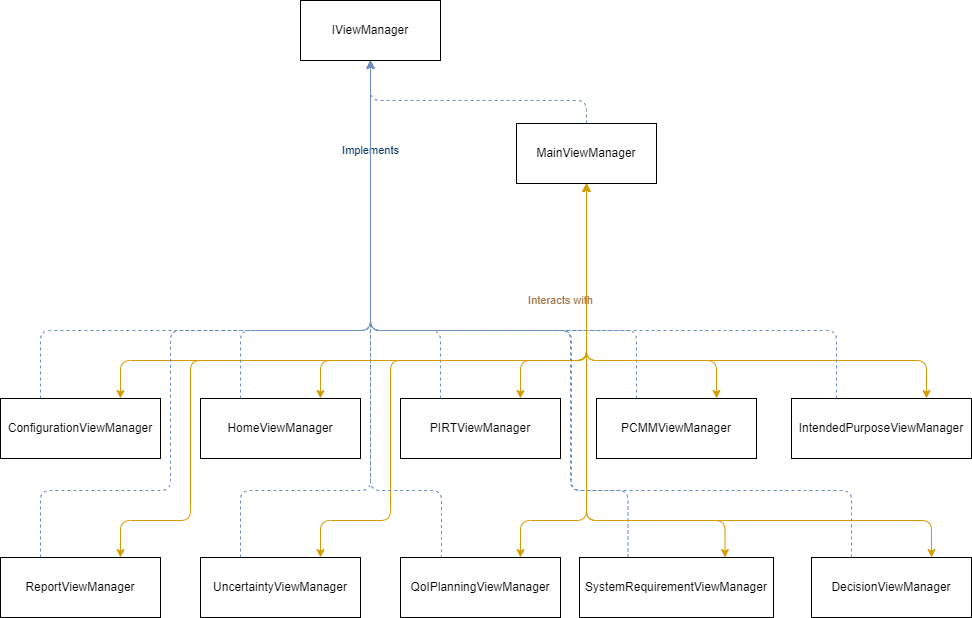

The diagram above was exported from draw.io. Its source (the exported page's mxGraphModel, read from the mxfile embedded in the PNG):
<mxGraphModel dx="1102" dy="857" grid="1" gridSize="10" guides="1" tooltips="1" connect="1" arrows="1" fold="1" page="1" pageScale="1" pageWidth="850" pageHeight="1100" math="0" shadow="0">
  <root>
    <mxCell id="z-AWsSbEuHr4tVhOa1k4-0" />
    <mxCell id="z-AWsSbEuHr4tVhOa1k4-1" parent="z-AWsSbEuHr4tVhOa1k4-0" />
    <mxCell id="P3up4WDSM9nTFMHTKK8n-0" style="edgeStyle=orthogonalEdgeStyle;rounded=1;orthogonalLoop=1;jettySize=auto;html=1;exitX=0.5;exitY=0;exitDx=0;exitDy=0;entryX=0.5;entryY=1;entryDx=0;entryDy=0;dashed=1;endArrow=classic;endFill=1;fillColor=#dae8fc;strokeColor=#6c8ebf;" parent="z-AWsSbEuHr4tVhOa1k4-1" source="P3up4WDSM9nTFMHTKK8n-1" target="P3up4WDSM9nTFMHTKK8n-5" edge="1">
      <mxGeometry relative="1" as="geometry">
        <Array as="points">
          <mxPoint x="625" y="390" />
          <mxPoint x="409" y="390" />
        </Array>
      </mxGeometry>
    </mxCell>
    <mxCell id="P3up4WDSM9nTFMHTKK8n-1" value="MainViewManager" style="rounded=0;whiteSpace=wrap;html=1;" parent="z-AWsSbEuHr4tVhOa1k4-1" vertex="1">
      <mxGeometry x="555" y="413" width="140" height="60" as="geometry" />
    </mxCell>
    <mxCell id="P3up4WDSM9nTFMHTKK8n-2" value="HomeViewManager" style="rounded=0;whiteSpace=wrap;html=1;" parent="z-AWsSbEuHr4tVhOa1k4-1" vertex="1">
      <mxGeometry x="239" y="688" width="160" height="60" as="geometry" />
    </mxCell>
    <mxCell id="P3up4WDSM9nTFMHTKK8n-3" value="PIRTViewManager" style="rounded=0;whiteSpace=wrap;html=1;" parent="z-AWsSbEuHr4tVhOa1k4-1" vertex="1">
      <mxGeometry x="439" y="688" width="160" height="60" as="geometry" />
    </mxCell>
    <mxCell id="P3up4WDSM9nTFMHTKK8n-4" value="Interacts with" style="endArrow=classic;startArrow=classic;html=1;edgeStyle=orthogonalEdgeStyle;entryX=0.5;entryY=1;entryDx=0;entryDy=0;exitX=0.75;exitY=0;exitDx=0;exitDy=0;fillColor=#ffe6cc;strokeColor=#d79b00;fontColor=#A17247;" parent="z-AWsSbEuHr4tVhOa1k4-1" source="P3up4WDSM9nTFMHTKK8n-3" target="P3up4WDSM9nTFMHTKK8n-1" edge="1">
      <mxGeometry x="0.1673" y="26" width="50" height="50" relative="1" as="geometry">
        <mxPoint x="-305" y="468" as="sourcePoint" />
        <mxPoint x="-235" y="418" as="targetPoint" />
        <Array as="points">
          <mxPoint x="559" y="650" />
          <mxPoint x="625" y="650" />
        </Array>
        <mxPoint as="offset" />
      </mxGeometry>
    </mxCell>
    <mxCell id="P3up4WDSM9nTFMHTKK8n-5" value="IViewManager" style="rounded=0;whiteSpace=wrap;html=1;" parent="z-AWsSbEuHr4tVhOa1k4-1" vertex="1">
      <mxGeometry x="339" y="290" width="140" height="60" as="geometry" />
    </mxCell>
    <mxCell id="P3up4WDSM9nTFMHTKK8n-6" value="Implements" style="endArrow=classic;dashed=1;html=1;entryX=0.5;entryY=1;entryDx=0;entryDy=0;exitX=0.25;exitY=0;exitDx=0;exitDy=0;edgeStyle=orthogonalEdgeStyle;endFill=1;fillColor=#dae8fc;strokeColor=#6c8ebf;fontColor=#003366;" parent="z-AWsSbEuHr4tVhOa1k4-1" source="P3up4WDSM9nTFMHTKK8n-3" target="P3up4WDSM9nTFMHTKK8n-5" edge="1">
      <mxGeometry x="0.5588" width="50" height="50" relative="1" as="geometry">
        <mxPoint x="205" y="487" as="sourcePoint" />
        <mxPoint x="290" y="387" as="targetPoint" />
        <Array as="points">
          <mxPoint x="479" y="620" />
          <mxPoint x="409" y="620" />
        </Array>
        <mxPoint as="offset" />
      </mxGeometry>
    </mxCell>
    <mxCell id="P3up4WDSM9nTFMHTKK8n-7" style="edgeStyle=orthogonalEdgeStyle;rounded=1;orthogonalLoop=1;jettySize=auto;html=1;exitX=0.25;exitY=0;exitDx=0;exitDy=0;entryX=0.5;entryY=1;entryDx=0;entryDy=0;dashed=1;endArrow=classic;endFill=1;fillColor=#dae8fc;strokeColor=#6c8ebf;" parent="z-AWsSbEuHr4tVhOa1k4-1" source="P3up4WDSM9nTFMHTKK8n-9" target="P3up4WDSM9nTFMHTKK8n-5" edge="1">
      <mxGeometry relative="1" as="geometry">
        <Array as="points">
          <mxPoint x="79" y="620" />
          <mxPoint x="409" y="620" />
        </Array>
      </mxGeometry>
    </mxCell>
    <mxCell id="P3up4WDSM9nTFMHTKK8n-8" style="edgeStyle=orthogonalEdgeStyle;rounded=1;orthogonalLoop=1;jettySize=auto;html=1;exitX=0.75;exitY=0;exitDx=0;exitDy=0;entryX=0.5;entryY=1;entryDx=0;entryDy=0;startArrow=classic;startFill=1;endArrow=classic;endFill=1;fillColor=#ffe6cc;strokeColor=#d79b00;" parent="z-AWsSbEuHr4tVhOa1k4-1" source="P3up4WDSM9nTFMHTKK8n-9" target="P3up4WDSM9nTFMHTKK8n-1" edge="1">
      <mxGeometry relative="1" as="geometry">
        <Array as="points">
          <mxPoint x="159" y="650" />
          <mxPoint x="625" y="650" />
        </Array>
      </mxGeometry>
    </mxCell>
    <mxCell id="P3up4WDSM9nTFMHTKK8n-9" value="ConfigurationViewManager" style="rounded=0;whiteSpace=wrap;html=1;" parent="z-AWsSbEuHr4tVhOa1k4-1" vertex="1">
      <mxGeometry x="39" y="688" width="160" height="60" as="geometry" />
    </mxCell>
    <mxCell id="P3up4WDSM9nTFMHTKK8n-10" style="edgeStyle=orthogonalEdgeStyle;rounded=1;orthogonalLoop=1;jettySize=auto;html=1;exitX=0.25;exitY=0;exitDx=0;exitDy=0;dashed=1;endArrow=classic;endFill=1;fillColor=#dae8fc;strokeColor=#6c8ebf;" parent="z-AWsSbEuHr4tVhOa1k4-1" source="P3up4WDSM9nTFMHTKK8n-12" target="P3up4WDSM9nTFMHTKK8n-5" edge="1">
      <mxGeometry relative="1" as="geometry">
        <Array as="points">
          <mxPoint x="79" y="780" />
          <mxPoint x="209" y="780" />
          <mxPoint x="209" y="620" />
          <mxPoint x="409" y="620" />
        </Array>
      </mxGeometry>
    </mxCell>
    <mxCell id="P3up4WDSM9nTFMHTKK8n-11" style="edgeStyle=orthogonalEdgeStyle;rounded=1;orthogonalLoop=1;jettySize=auto;html=1;exitX=0.75;exitY=0;exitDx=0;exitDy=0;entryX=0.5;entryY=1;entryDx=0;entryDy=0;startArrow=classic;startFill=1;endArrow=classic;endFill=1;fillColor=#ffe6cc;strokeColor=#d79b00;" parent="z-AWsSbEuHr4tVhOa1k4-1" source="P3up4WDSM9nTFMHTKK8n-12" target="P3up4WDSM9nTFMHTKK8n-1" edge="1">
      <mxGeometry relative="1" as="geometry">
        <Array as="points">
          <mxPoint x="159" y="810" />
          <mxPoint x="229" y="810" />
          <mxPoint x="229" y="650" />
          <mxPoint x="625" y="650" />
        </Array>
      </mxGeometry>
    </mxCell>
    <mxCell id="P3up4WDSM9nTFMHTKK8n-12" value="ReportViewManager" style="rounded=0;whiteSpace=wrap;html=1;" parent="z-AWsSbEuHr4tVhOa1k4-1" vertex="1">
      <mxGeometry x="39" y="847" width="160" height="60" as="geometry" />
    </mxCell>
    <mxCell id="P3up4WDSM9nTFMHTKK8n-13" style="edgeStyle=orthogonalEdgeStyle;rounded=1;orthogonalLoop=1;jettySize=auto;html=1;exitX=0.25;exitY=0;exitDx=0;exitDy=0;entryX=0.5;entryY=1;entryDx=0;entryDy=0;dashed=1;endArrow=classic;endFill=1;fillColor=#dae8fc;strokeColor=#6c8ebf;" parent="z-AWsSbEuHr4tVhOa1k4-1" source="P3up4WDSM9nTFMHTKK8n-15" target="P3up4WDSM9nTFMHTKK8n-5" edge="1">
      <mxGeometry relative="1" as="geometry">
        <Array as="points">
          <mxPoint x="279" y="780" />
          <mxPoint x="409" y="780" />
        </Array>
      </mxGeometry>
    </mxCell>
    <mxCell id="P3up4WDSM9nTFMHTKK8n-14" style="edgeStyle=orthogonalEdgeStyle;rounded=1;orthogonalLoop=1;jettySize=auto;html=1;exitX=0.75;exitY=0;exitDx=0;exitDy=0;entryX=0.5;entryY=1;entryDx=0;entryDy=0;startArrow=classic;startFill=1;endArrow=classic;endFill=1;fillColor=#ffe6cc;strokeColor=#d79b00;" parent="z-AWsSbEuHr4tVhOa1k4-1" source="P3up4WDSM9nTFMHTKK8n-15" target="P3up4WDSM9nTFMHTKK8n-1" edge="1">
      <mxGeometry relative="1" as="geometry">
        <Array as="points">
          <mxPoint x="359" y="810" />
          <mxPoint x="429" y="810" />
          <mxPoint x="429" y="650" />
          <mxPoint x="625" y="650" />
        </Array>
      </mxGeometry>
    </mxCell>
    <mxCell id="P3up4WDSM9nTFMHTKK8n-15" value="UncertaintyViewManager" style="rounded=0;whiteSpace=wrap;html=1;" parent="z-AWsSbEuHr4tVhOa1k4-1" vertex="1">
      <mxGeometry x="239" y="847" width="160" height="60" as="geometry" />
    </mxCell>
    <mxCell id="P3up4WDSM9nTFMHTKK8n-16" style="edgeStyle=orthogonalEdgeStyle;rounded=1;orthogonalLoop=1;jettySize=auto;html=1;exitX=0.25;exitY=0;exitDx=0;exitDy=0;dashed=1;endArrow=classic;endFill=1;entryX=0.5;entryY=1;entryDx=0;entryDy=0;fillColor=#dae8fc;strokeColor=#6c8ebf;" parent="z-AWsSbEuHr4tVhOa1k4-1" source="P3up4WDSM9nTFMHTKK8n-18" target="P3up4WDSM9nTFMHTKK8n-5" edge="1">
      <mxGeometry relative="1" as="geometry">
        <Array as="points">
          <mxPoint x="480" y="847" />
          <mxPoint x="480" y="780" />
          <mxPoint x="409" y="780" />
        </Array>
      </mxGeometry>
    </mxCell>
    <mxCell id="P3up4WDSM9nTFMHTKK8n-17" style="edgeStyle=orthogonalEdgeStyle;rounded=1;orthogonalLoop=1;jettySize=auto;html=1;exitX=0.75;exitY=0;exitDx=0;exitDy=0;entryX=0.5;entryY=1;entryDx=0;entryDy=0;startArrow=classic;startFill=1;endArrow=classic;endFill=1;fillColor=#ffe6cc;strokeColor=#d79b00;" parent="z-AWsSbEuHr4tVhOa1k4-1" source="P3up4WDSM9nTFMHTKK8n-18" target="P3up4WDSM9nTFMHTKK8n-1" edge="1">
      <mxGeometry relative="1" as="geometry">
        <Array as="points">
          <mxPoint x="559" y="810" />
          <mxPoint x="625" y="810" />
        </Array>
      </mxGeometry>
    </mxCell>
    <mxCell id="P3up4WDSM9nTFMHTKK8n-18" value="QoIPlanningViewManager" style="rounded=0;whiteSpace=wrap;html=1;" parent="z-AWsSbEuHr4tVhOa1k4-1" vertex="1">
      <mxGeometry x="439" y="847" width="160" height="60" as="geometry" />
    </mxCell>
    <mxCell id="P3up4WDSM9nTFMHTKK8n-19" style="edgeStyle=orthogonalEdgeStyle;rounded=1;orthogonalLoop=1;jettySize=auto;html=1;exitX=0.25;exitY=0;exitDx=0;exitDy=0;entryX=0.5;entryY=1;entryDx=0;entryDy=0;dashed=1;endArrow=classic;endFill=1;fillColor=#dae8fc;strokeColor=#6c8ebf;" parent="z-AWsSbEuHr4tVhOa1k4-1" source="P3up4WDSM9nTFMHTKK8n-21" target="P3up4WDSM9nTFMHTKK8n-5" edge="1">
      <mxGeometry relative="1" as="geometry">
        <Array as="points">
          <mxPoint x="667" y="780" />
          <mxPoint x="609" y="780" />
          <mxPoint x="609" y="620" />
          <mxPoint x="409" y="620" />
        </Array>
      </mxGeometry>
    </mxCell>
    <mxCell id="P3up4WDSM9nTFMHTKK8n-20" style="edgeStyle=orthogonalEdgeStyle;rounded=1;orthogonalLoop=1;jettySize=auto;html=1;exitX=0.75;exitY=0;exitDx=0;exitDy=0;entryX=0.5;entryY=1;entryDx=0;entryDy=0;startArrow=classic;startFill=1;endArrow=classic;endFill=1;fillColor=#ffe6cc;strokeColor=#d79b00;" parent="z-AWsSbEuHr4tVhOa1k4-1" source="P3up4WDSM9nTFMHTKK8n-21" target="P3up4WDSM9nTFMHTKK8n-1" edge="1">
      <mxGeometry relative="1" as="geometry">
        <Array as="points">
          <mxPoint x="764" y="810" />
          <mxPoint x="625" y="810" />
        </Array>
      </mxGeometry>
    </mxCell>
    <mxCell id="P3up4WDSM9nTFMHTKK8n-21" value="SystemRequirementViewManager" style="rounded=0;whiteSpace=wrap;html=1;" parent="z-AWsSbEuHr4tVhOa1k4-1" vertex="1">
      <mxGeometry x="618" y="847" width="194" height="60" as="geometry" />
    </mxCell>
    <mxCell id="P3up4WDSM9nTFMHTKK8n-22" style="edgeStyle=orthogonalEdgeStyle;rounded=1;orthogonalLoop=1;jettySize=auto;html=1;exitX=0.25;exitY=0;exitDx=0;exitDy=0;dashed=1;endArrow=classic;endFill=1;entryX=0.5;entryY=1;entryDx=0;entryDy=0;fillColor=#dae8fc;strokeColor=#6c8ebf;" parent="z-AWsSbEuHr4tVhOa1k4-1" source="P3up4WDSM9nTFMHTKK8n-24" target="P3up4WDSM9nTFMHTKK8n-5" edge="1">
      <mxGeometry relative="1" as="geometry">
        <mxPoint x="405" y="377" as="targetPoint" />
        <Array as="points">
          <mxPoint x="675" y="620" />
          <mxPoint x="409" y="620" />
        </Array>
      </mxGeometry>
    </mxCell>
    <mxCell id="P3up4WDSM9nTFMHTKK8n-23" style="edgeStyle=orthogonalEdgeStyle;rounded=1;orthogonalLoop=1;jettySize=auto;html=1;exitX=0.75;exitY=0;exitDx=0;exitDy=0;entryX=0.5;entryY=1;entryDx=0;entryDy=0;startArrow=classic;startFill=1;endArrow=classic;endFill=1;fillColor=#ffe6cc;strokeColor=#d79b00;" parent="z-AWsSbEuHr4tVhOa1k4-1" source="P3up4WDSM9nTFMHTKK8n-24" target="P3up4WDSM9nTFMHTKK8n-1" edge="1">
      <mxGeometry relative="1" as="geometry">
        <Array as="points">
          <mxPoint x="755" y="650" />
          <mxPoint x="625" y="650" />
        </Array>
      </mxGeometry>
    </mxCell>
    <mxCell id="P3up4WDSM9nTFMHTKK8n-24" value="PCMMViewManager" style="rounded=0;whiteSpace=wrap;html=1;" parent="z-AWsSbEuHr4tVhOa1k4-1" vertex="1">
      <mxGeometry x="635" y="688" width="160" height="60" as="geometry" />
    </mxCell>
    <mxCell id="P3up4WDSM9nTFMHTKK8n-25" style="edgeStyle=orthogonalEdgeStyle;rounded=1;orthogonalLoop=1;jettySize=auto;html=1;exitX=0.75;exitY=0;exitDx=0;exitDy=0;entryX=0.5;entryY=1;entryDx=0;entryDy=0;startArrow=classic;startFill=1;endArrow=classic;endFill=1;fillColor=#ffe6cc;strokeColor=#d79b00;" parent="z-AWsSbEuHr4tVhOa1k4-1" source="P3up4WDSM9nTFMHTKK8n-2" target="P3up4WDSM9nTFMHTKK8n-1" edge="1">
      <mxGeometry relative="1" as="geometry">
        <Array as="points">
          <mxPoint x="359" y="650" />
          <mxPoint x="625" y="650" />
        </Array>
        <mxPoint x="169" y="608" as="sourcePoint" />
        <mxPoint x="635" y="497" as="targetPoint" />
      </mxGeometry>
    </mxCell>
    <mxCell id="P3up4WDSM9nTFMHTKK8n-26" style="edgeStyle=orthogonalEdgeStyle;rounded=1;orthogonalLoop=1;jettySize=auto;html=1;entryX=0.5;entryY=1;entryDx=0;entryDy=0;dashed=1;endArrow=classic;endFill=1;fillColor=#dae8fc;strokeColor=#6c8ebf;exitX=0.25;exitY=0;exitDx=0;exitDy=0;" parent="z-AWsSbEuHr4tVhOa1k4-1" source="P3up4WDSM9nTFMHTKK8n-2" target="P3up4WDSM9nTFMHTKK8n-5" edge="1">
      <mxGeometry relative="1" as="geometry">
        <Array as="points">
          <mxPoint x="279" y="620" />
          <mxPoint x="409" y="620" />
        </Array>
        <mxPoint x="319" y="590" as="sourcePoint" />
        <mxPoint x="599" y="350" as="targetPoint" />
      </mxGeometry>
    </mxCell>
    <mxCell id="P3up4WDSM9nTFMHTKK8n-27" value="IntendedPurposeViewManager" style="rounded=0;whiteSpace=wrap;html=1;" parent="z-AWsSbEuHr4tVhOa1k4-1" vertex="1">
      <mxGeometry x="830" y="688" width="180" height="60" as="geometry" />
    </mxCell>
    <mxCell id="P3up4WDSM9nTFMHTKK8n-28" style="edgeStyle=orthogonalEdgeStyle;rounded=1;orthogonalLoop=1;jettySize=auto;html=1;exitX=0.75;exitY=0;exitDx=0;exitDy=0;entryX=0.5;entryY=1;entryDx=0;entryDy=0;startArrow=classic;startFill=1;endArrow=classic;endFill=1;fillColor=#ffe6cc;strokeColor=#d79b00;" parent="z-AWsSbEuHr4tVhOa1k4-1" source="P3up4WDSM9nTFMHTKK8n-27" target="P3up4WDSM9nTFMHTKK8n-1" edge="1">
      <mxGeometry relative="1" as="geometry">
        <Array as="points">
          <mxPoint x="965" y="650" />
          <mxPoint x="625" y="650" />
        </Array>
        <mxPoint x="369" y="698" as="sourcePoint" />
        <mxPoint x="635" y="483" as="targetPoint" />
      </mxGeometry>
    </mxCell>
    <mxCell id="P3up4WDSM9nTFMHTKK8n-29" style="edgeStyle=orthogonalEdgeStyle;rounded=1;orthogonalLoop=1;jettySize=auto;html=1;entryX=0.5;entryY=1;entryDx=0;entryDy=0;dashed=1;endArrow=classic;endFill=1;fillColor=#dae8fc;strokeColor=#6c8ebf;exitX=0.25;exitY=0;exitDx=0;exitDy=0;" parent="z-AWsSbEuHr4tVhOa1k4-1" source="P3up4WDSM9nTFMHTKK8n-27" target="P3up4WDSM9nTFMHTKK8n-5" edge="1">
      <mxGeometry relative="1" as="geometry">
        <Array as="points">
          <mxPoint x="875" y="620" />
          <mxPoint x="409" y="620" />
        </Array>
        <mxPoint x="695" y="540" as="sourcePoint" />
        <mxPoint x="479" y="477" as="targetPoint" />
      </mxGeometry>
    </mxCell>
    <mxCell id="ButMPujUdFQGxJKOSKp9-0" value="DecisionViewManager" style="rounded=0;whiteSpace=wrap;html=1;" parent="z-AWsSbEuHr4tVhOa1k4-1" vertex="1">
      <mxGeometry x="850" y="847" width="160" height="60" as="geometry" />
    </mxCell>
    <mxCell id="ButMPujUdFQGxJKOSKp9-1" style="edgeStyle=orthogonalEdgeStyle;rounded=1;orthogonalLoop=1;jettySize=auto;html=1;exitX=0.75;exitY=0;exitDx=0;exitDy=0;entryX=0.5;entryY=1;entryDx=0;entryDy=0;startArrow=classic;startFill=1;endArrow=classic;endFill=1;fillColor=#ffe6cc;strokeColor=#d79b00;" parent="z-AWsSbEuHr4tVhOa1k4-1" source="ButMPujUdFQGxJKOSKp9-0" target="P3up4WDSM9nTFMHTKK8n-1" edge="1">
      <mxGeometry relative="1" as="geometry">
        <Array as="points">
          <mxPoint x="970" y="810" />
          <mxPoint x="625" y="810" />
        </Array>
        <mxPoint x="773.5" y="857" as="sourcePoint" />
        <mxPoint x="635" y="483" as="targetPoint" />
      </mxGeometry>
    </mxCell>
    <mxCell id="ButMPujUdFQGxJKOSKp9-2" style="edgeStyle=orthogonalEdgeStyle;rounded=1;orthogonalLoop=1;jettySize=auto;html=1;exitX=0.25;exitY=0;exitDx=0;exitDy=0;entryX=0.5;entryY=1;entryDx=0;entryDy=0;dashed=1;endArrow=classic;endFill=1;fillColor=#dae8fc;strokeColor=#6c8ebf;" parent="z-AWsSbEuHr4tVhOa1k4-1" source="ButMPujUdFQGxJKOSKp9-0" target="P3up4WDSM9nTFMHTKK8n-5" edge="1">
      <mxGeometry relative="1" as="geometry">
        <Array as="points">
          <mxPoint x="890" y="780" />
          <mxPoint x="610" y="780" />
          <mxPoint x="610" y="620" />
          <mxPoint x="409" y="620" />
        </Array>
        <mxPoint x="676.5" y="857" as="sourcePoint" />
        <mxPoint x="419" y="360" as="targetPoint" />
      </mxGeometry>
    </mxCell>
  </root>
</mxGraphModel>